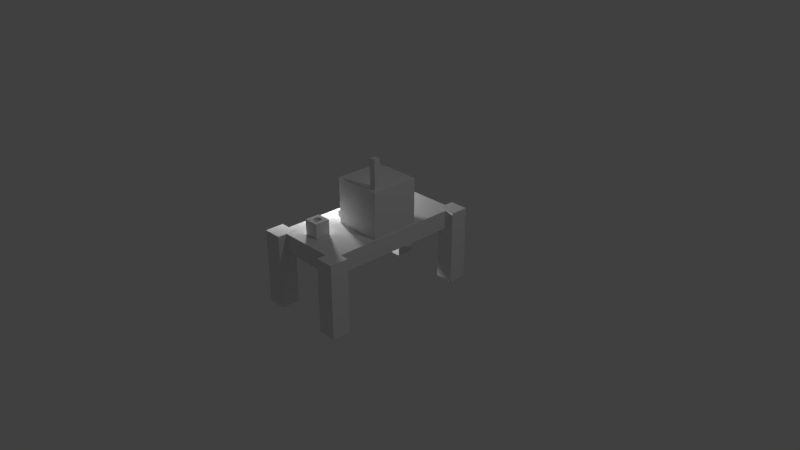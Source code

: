 # Source: tafel_met_tv.blend  (saved by Blender 2.79.0; exported with 4.5.12 LTS)
import bpy
from mathutils import Matrix  # noqa: F401  (used for matrix-valued properties, if any)

bpy.ops.wm.read_factory_settings(use_empty=True)
scene = bpy.context.scene
scene.name = 'Scene'

# ---- collections
col_collection_1 = bpy.data.collections.new('Collection 1'); scene.collection.children.link(col_collection_1)

# ---- materials (node trees are filled in below, after node groups)
mat_material = bpy.data.materials.new('Material')
mat_material.alpha_threshold = 0.0
mat_material.use_transparent_shadow = False
mat_material.roughness = 0.5
mat_material.line_color = (0.0, 0.0, 0.0, 1.0)

# ---- material node trees

# ---- world
world_world = bpy.data.worlds.new('World'); scene.world = world_world
world_world.color = (0.05088, 0.05088, 0.05088)
world_world.use_sun_shadow = False
world_world.sun_shadow_jitter_overblur = 0.0
world_world.cycles.sampling_method = 'MANUAL'

# ---- cameras
cam_camera = bpy.data.cameras.new('Camera')
cam_camera.clip_end = 100.0
cam_camera.lens = 35.0
cam_camera.sensor_width = 32.0
cam_camera.sensor_height = 18.0
cam_camera.ortho_scale = 7.314
cam_camera.dof.focus_distance = 0.0
cam_camera.dof.aperture_fstop = 128.0

# ---- lights
light_lamp_001 = bpy.data.lights.new('Lamp.001', 'POINT')
light_lamp_001.transmission_factor = 0.0
light_lamp_001.cutoff_distance = 30.0
light_lamp_001.energy = 100.0
light_lamp_001.shadow_buffer_clip_start = 1.001
light_lamp_001.shadow_soft_size = 0.1
light_lamp_001.shadow_maximum_resolution = 0.006
light_lamp_001.use_absolute_resolution = True

# ---- meshes
me_cube_011 = bpy.data.meshes.new('Cube.011')
me_cube_011.from_pydata([(1.0, 1.0, -1.0), (1.0, -1.0, -1.0), (-1.0, -1.0, -1.0), (-1.0, 1.0, -1.0), (1.0, 1.0, 1.0), (1.0, -1.0, 1.0), (-1.0, -1.0, 1.0), (-1.0, 1.0, 1.0)], [], [(0, 1, 2, 3), (4, 7, 6, 5), (0, 4, 5, 1), (1, 5, 6, 2), (2, 6, 7, 3), (4, 0, 3, 7)])
_uv = me_cube_011.uv_layers.new(name='UVMap')
_uv.uv.foreach_set('vector', [0.0, 0.0, 1.0, 0.0, 1.0, 1.0, 0.0, 1.0, 0.0, 0.0, 1.0, 0.0, 1.0, 1.0, 0.0, 1.0, 0.0, 0.0, 1.0, 0.0, 1.0, 1.0, 0.0, 1.0, 0.0, 0.0, 1.0, 0.0, 1.0, 1.0, 0.0, 1.0, 0.0, 0.0, 1.0, 0.0, 1.0, 1.0, 0.0, 1.0, 0.0, 0.0, 1.0, 0.0, 1.0, 1.0, 0.0, 1.0])
me_cube_011.materials.append(mat_material)
me_cube_011.use_remesh_preserve_volume = False
me_cube_011.use_remesh_preserve_attributes = False
me_cube_011.use_mirror_vertex_groups = False
me_cube_011.update()
me_cube_010 = bpy.data.meshes.new('Cube.010')
me_cube_010.from_pydata([(-1.0, -1.0, -1.0), (-1.0, -1.0, 1.0), (-1.0, 1.0, -1.0), (-1.0, 1.0, 1.0), (1.0, -1.0, -1.0), (1.0, -1.0, 1.0), (1.0, 1.0, -1.0), (1.0, 1.0, 1.0), (-1.0, 0.0, -1.0), (-1.0, -1.0, 0.0), (-1.0, 0.0, 1.0), (-1.0, 1.0, 0.0), (0.0, 1.0, -1.0), (0.0, 1.0, 1.0), (1.0, 1.0, 0.0), (1.0, 0.0, -1.0), (1.0, 0.0, 1.0), (1.0, -1.0, 0.0), (0.0, -1.0, -1.0), (0.0, -1.0, 1.0), (0.0, 0.0, -1.0), (0.0, -1.0, 0.0), (1.0, 0.0, 0.0), (0.0, 1.0, 0.0), (-1.0, 0.0, 0.0), (-1.0, -0.5, -1.0), (-1.0, -1.0, 0.5), (-1.0, 0.5, 1.0), (-1.0, 1.0, -0.5), (-0.5, 1.0, -1.0), (0.5, 1.0, 1.0), (1.0, 1.0, -0.5), (1.0, 0.5, -1.0), (1.0, -0.5, 1.0), (1.0, -1.0, -0.5), (0.5, -1.0, -1.0), (-0.5, -1.0, 1.0), (-1.0, 0.5, -1.0), (-1.0, -1.0, -0.5), (-1.0, -0.5, 1.0), (-1.0, 1.0, 0.5), (0.5, 1.0, -1.0), (-0.5, 1.0, 1.0), (1.0, 1.0, 0.5), (1.0, -0.5, -1.0), (1.0, 0.5, 1.0), (1.0, -1.0, 0.5), (-0.5, -1.0, -1.0), (0.5, -1.0, 1.0), (0.0, -0.5, 1.0), (0.0, 0.5, 1.0), (0.5, 0.0, 1.0), (-0.5, 0.0, 1.0), (0.0, -0.5, -1.0), (0.0, 0.5, -1.0), (-0.5, 0.0, -1.0), (0.5, 0.0, -1.0), (-0.5, -1.0, 0.0), (0.5, -1.0, 0.0), (0.0, -1.0, -0.5), (0.0, -1.0, 0.5), (1.0, -0.5, 0.0), (1.0, 0.5, 0.0), (1.0, 0.0, -0.5), (1.0, 0.0, 0.5), (0.5, 1.0, 0.0), (-0.5, 1.0, 0.0), (0.0, 1.0, -0.5), (0.0, 1.0, 0.5), (-1.0, 0.5, 0.0), (-1.0, -0.5, 0.0), (-1.0, 0.0, -0.5), (-1.0, 0.0, 0.5), (-1.0, -0.5, 0.5), (-1.0, -0.5, -0.5), (-1.0, 0.5, -0.5), (-0.5, 1.0, 0.5), (-0.5, 1.0, -0.5), (0.5, 1.0, -0.5), (1.0, 0.5, 0.5), (1.0, 0.5, -0.5), (1.0, -0.5, -0.5), (0.5, -1.0, 0.5), (0.5, -1.0, -0.5), (-0.5, -1.0, -0.5), (0.5, 0.5, -1.0), (-0.5, 0.5, -1.0), (-0.5, -0.5, -1.0), (-0.5, 0.5, 1.0), (0.5, 0.5, 1.0), (0.5, -0.5, 1.0), (-0.5, -0.5, 1.0), (0.5, -0.5, -1.0), (-0.5, -1.0, 0.5), (1.0, -0.5, 0.5), (0.5, 1.0, 0.5), (-1.0, 0.5, 0.5), (-0.5, 0.5, 1.0), (-0.5, 0.0, 1.0), (0.0, 0.5, 1.0), (0.5, 0.5, 1.0), (0.5, 0.0, 1.0), (0.5, -0.5, 1.0), (0.0, -0.5, 1.0), (-0.5, -0.5, 1.0), (0.0, 0.5, 0.5676), (0.0, 0.0, 0.5676), (-0.5, 0.0, 0.5676), (0.0, -0.5, 0.5676), (0.5, 0.0, 0.5676), (-0.5, 0.5, 0.5676), (0.5, 0.5, 0.5676), (0.5, -0.5, 0.5676), (-0.5, -0.5, 0.5676)], [], [(96, 27, 3, 40), (95, 30, 7, 43), (94, 33, 5, 46), (93, 36, 1, 26), (92, 44, 4, 35), (104, 39, 1, 36), (102, 103, 19, 48), (98, 91, 113, 107), (97, 27, 10, 52), (87, 53, 18, 47), (86, 54, 20, 55), (85, 32, 15, 56), (84, 57, 9, 38), (83, 58, 21, 59), (82, 48, 19, 60), (81, 61, 17, 34), (80, 62, 22, 63), (79, 45, 16, 64), (78, 65, 14, 31), (77, 66, 23, 67), (76, 42, 13, 68), (75, 69, 11, 28), (74, 70, 24, 71), (73, 39, 10, 72), (70, 73, 72, 24), (9, 26, 73, 70), (26, 1, 39, 73), (25, 74, 71, 8), (0, 38, 74, 25), (38, 9, 70, 74), (37, 75, 28, 2), (8, 71, 75, 37), (71, 24, 69, 75), (66, 76, 68, 23), (11, 40, 76, 66), (40, 3, 42, 76), (29, 77, 67, 12), (2, 28, 77, 29), (28, 11, 66, 77), (41, 78, 31, 6), (12, 67, 78, 41), (67, 23, 65, 78), (62, 79, 64, 22), (14, 43, 79, 62), (43, 7, 45, 79), (32, 80, 63, 15), (6, 31, 80, 32), (31, 14, 62, 80), (44, 81, 34, 4), (15, 63, 81, 44), (63, 22, 61, 81), (58, 82, 60, 21), (17, 46, 82, 58), (46, 5, 48, 82), (35, 83, 59, 18), (4, 34, 83, 35), (34, 17, 58, 83), (47, 84, 38, 0), (18, 59, 84, 47), (59, 21, 57, 84), (54, 85, 56, 20), (12, 41, 85, 54), (41, 6, 32, 85), (37, 86, 55, 8), (2, 29, 86, 37), (29, 12, 54, 86), (25, 87, 47, 0), (8, 55, 87, 25), (55, 20, 53, 87), (99, 88, 110, 105), (13, 42, 97, 50), (42, 3, 27, 97), (45, 100, 101, 16), (7, 30, 100, 45), (30, 13, 50, 100), (33, 102, 48, 5), (16, 101, 102, 33), (89, 99, 105, 111), (103, 104, 36, 19), (49, 90, 112, 108), (52, 10, 39, 104), (53, 92, 35, 18), (20, 56, 92, 53), (56, 15, 44, 92), (57, 93, 26, 9), (21, 60, 93, 57), (60, 19, 36, 93), (61, 94, 46, 17), (22, 64, 94, 61), (64, 16, 33, 94), (65, 95, 43, 14), (23, 68, 95, 65), (68, 13, 30, 95), (69, 96, 40, 11), (24, 72, 96, 69), (72, 10, 27, 96), (98, 88, 97, 52), (88, 99, 50, 97), (89, 51, 101, 100), (99, 89, 100, 50), (51, 90, 102, 101), (90, 49, 103, 102), (91, 98, 52, 104), (49, 91, 104, 103), (111, 105, 106, 109), (105, 110, 107, 106), (109, 106, 108, 112), (106, 107, 113, 108), (90, 51, 109, 112), (51, 89, 111, 109), (88, 98, 107, 110), (91, 49, 108, 113)])
me_cube_010.use_remesh_preserve_volume = False
me_cube_010.use_remesh_preserve_attributes = False
me_cube_010.use_mirror_vertex_groups = False
me_cube_010.update()
me_cube_008 = bpy.data.meshes.new('Cube.008')
me_cube_008.from_pydata([(1.0, 1.0, -1.0), (1.0, -1.0, -1.0), (-1.0, -1.0, -1.0), (-1.0, 1.0, -1.0), (1.0, 1.0, 1.0), (1.0, -1.0, 1.0), (-1.0, -1.0, 1.0), (-1.0, 1.0, 1.0), (1.0, -5.96e-08, -1.0), (1.788e-07, 1.0, -1.0), (1.0, 1.0, 0.0), (0.0, -1.0, -1.0), (1.0, -1.0, 0.0), (-1.0, 2.98e-07, -1.0), (-1.0, -1.0, 0.0), (-1.0, 1.0, 0.0), (1.0, -5.364e-07, 1.0), (2.384e-07, 1.0, 1.0), (-5.364e-07, -1.0, 1.0), (-1.0, 1.788e-07, 1.0), (2.384e-07, 1.0, 0.0), (-2.98e-07, -1.0, 0.0), (1.0, -2.98e-07, 0.0), (-1.49e-07, -1.788e-07, 1.0), (5.96e-08, 1.192e-07, -1.0), (1.0, -0.5, -1.0), (-0.5, 1.0, -1.0), (1.0, 1.0, 0.5), (-0.5, -1.0, -1.0), (1.0, -1.0, 0.5), (-1.0, 0.5, -1.0), (-1.0, -1.0, 0.5), (-1.0, 1.0, 0.5), (1.0, -0.5, 1.0), (-0.5, 1.0, 1.0), (-0.5, -1.0, 1.0), (-1.0, 0.5, 1.0), (1.0, 0.5, -1.0), (0.5, 1.0, -1.0), (1.0, 1.0, -0.5), (0.5, -1.0, -1.0), (1.0, -1.0, -0.5), (-1.0, -0.5, -1.0), (-1.0, -1.0, -0.5), (-1.0, 1.0, -0.5), (1.0, 0.5, 1.0), (0.5, 1.0, 1.0), (0.5, -1.0, 1.0), (-1.0, -0.5, 1.0), (-0.5, 1.0, 0.0), (0.5, 1.0, 0.0), (2.384e-07, 1.0, 0.5), (2.086e-07, 1.0, -0.5), (-1.0, 0.5, 0.0), (-1.0, -0.5, 0.0), (-1.0, 2.682e-07, -0.5), (-1.0, 2.086e-07, 0.5), (-0.5, -1.0, 0.0), (0.5, -1.0, 0.0), (-1.49e-07, -1.0, -0.5), (-4.172e-07, -1.0, 0.5), (1.0, -0.5, 0.0), (1.0, 0.5, 0.0), (1.0, -1.788e-07, -0.5), (1.0, -4.172e-07, 0.5), (-3.427e-07, -0.5, 1.0), (4.47e-08, 0.5, 1.0), (0.5, -3.576e-07, 1.0), (-0.5, 0.0, 1.0), (-0.5, 2.086e-07, -1.0), (0.5, 2.98e-08, -1.0), (1.192e-07, 0.5, -1.0), (2.98e-08, -0.5, -1.0), (0.5, -0.5, -1.0), (0.5, 0.5, -1.0), (-0.5, 0.5, -1.0), (-0.5, 0.5, 1.0), (0.5, 0.5, 1.0), (0.5, -0.5, 1.0), (1.0, 0.5, 0.5), (1.0, 0.5, -0.5), (1.0, -0.5, -0.5), (0.5, -1.0, 0.5), (0.5, -1.0, -0.5), (-0.5, -1.0, -0.5), (-1.0, -0.5, 0.5), (-1.0, -0.5, -0.5), (-1.0, 0.5, -0.5), (0.5, 1.0, -0.5), (0.5, 1.0, 0.5), (-0.5, 1.0, 0.5), (-0.5, 1.0, -0.5), (-1.0, 0.5, 0.5), (-0.5, -1.0, 0.5), (1.0, -0.5, 0.5), (-0.5, -0.5, 1.0), (-0.5, -0.5, -1.0), (-1.0, -0.5, 0.5), (-1.0, 2.086e-07, 0.5), (-1.0, -0.5, 0.0), (-1.0, -0.5, -0.5), (-1.0, 2.682e-07, -0.5), (-1.0, 0.5, -0.5), (-1.0, 0.5, 0.0), (-1.0, 0.5, 0.5), (-0.7046, -0.5, -1.366e-15), (-0.7046, 1.68e-07, -1.366e-15), (-0.7046, 1.382e-07, 0.5), (-0.7046, 0.5, -1.366e-15), (-0.7046, 1.978e-07, -0.5), (-0.7046, -0.5, 0.5), (-0.7046, -0.5, -0.5), (-0.7046, 0.5, -0.5), (-0.7046, 0.5, 0.5)], [], [(96, 28, 2, 42), (95, 48, 6, 35), (94, 33, 5, 29), (93, 35, 6, 31), (104, 36, 7, 32), (91, 26, 3, 44), (90, 49, 15, 32), (89, 50, 20, 51), (88, 38, 9, 52), (102, 103, 15, 44), (85, 98, 107, 110), (97, 48, 19, 56), (84, 57, 14, 43), (83, 58, 21, 59), (82, 47, 18, 60), (81, 61, 12, 41), (80, 62, 22, 63), (79, 45, 16, 64), (78, 65, 18, 47), (77, 66, 23, 67), (76, 36, 19, 68), (75, 69, 13, 30), (74, 70, 24, 71), (73, 40, 11, 72), (70, 73, 72, 24), (8, 25, 73, 70), (25, 1, 40, 73), (38, 74, 71, 9), (0, 37, 74, 38), (37, 8, 70, 74), (26, 75, 30, 3), (9, 71, 75, 26), (71, 24, 69, 75), (66, 76, 68, 23), (17, 34, 76, 66), (34, 7, 36, 76), (45, 77, 67, 16), (4, 46, 77, 45), (46, 17, 66, 77), (33, 78, 47, 5), (16, 67, 78, 33), (67, 23, 65, 78), (62, 79, 64, 22), (10, 27, 79, 62), (27, 4, 45, 79), (37, 80, 63, 8), (0, 39, 80, 37), (39, 10, 62, 80), (25, 81, 41, 1), (8, 63, 81, 25), (63, 22, 61, 81), (58, 82, 60, 21), (12, 29, 82, 58), (29, 5, 47, 82), (40, 83, 59, 11), (1, 41, 83, 40), (41, 12, 58, 83), (28, 84, 43, 2), (11, 59, 84, 28), (59, 21, 57, 84), (55, 86, 111, 109), (14, 31, 97, 54), (31, 6, 48, 97), (42, 100, 101, 13), (2, 43, 100, 42), (43, 14, 54, 100), (30, 102, 44, 3), (13, 101, 102, 30), (87, 55, 109, 112), (50, 88, 52, 20), (10, 39, 88, 50), (39, 0, 38, 88), (46, 89, 51, 17), (4, 27, 89, 46), (27, 10, 50, 89), (34, 90, 32, 7), (17, 51, 90, 34), (51, 20, 49, 90), (49, 91, 44, 15), (20, 52, 91, 49), (52, 9, 26, 91), (103, 104, 32, 15), (98, 92, 113, 107), (56, 19, 36, 104), (57, 93, 31, 14), (21, 60, 93, 57), (60, 18, 35, 93), (61, 94, 29, 12), (22, 64, 94, 61), (64, 16, 33, 94), (65, 95, 35, 18), (23, 68, 95, 65), (68, 19, 48, 95), (69, 96, 42, 13), (24, 72, 96, 69), (72, 11, 28, 96), (98, 85, 97, 56), (85, 99, 54, 97), (86, 55, 101, 100), (99, 86, 100, 54), (55, 87, 102, 101), (87, 53, 103, 102), (92, 98, 56, 104), (53, 92, 104, 103), (111, 105, 106, 109), (105, 110, 107, 106), (109, 106, 108, 112), (106, 107, 113, 108), (92, 53, 108, 113), (53, 87, 112, 108), (86, 99, 105, 111), (99, 85, 110, 105)])
me_cube_008.materials.append(mat_material)
me_cube_008.use_remesh_preserve_volume = False
me_cube_008.use_remesh_preserve_attributes = False
me_cube_008.use_mirror_vertex_groups = False
me_cube_008.update()
me_cube_007 = bpy.data.meshes.new('Cube.007')
me_cube_007.from_pydata([(1.0, 1.0, -1.0), (1.0, -1.0, -1.0), (-1.0, -1.0, -1.0), (-1.0, 1.0, -1.0), (1.0, 1.0, 1.0), (1.0, -1.0, 1.0), (-1.0, -1.0, 1.0), (-1.0, 1.0, 1.0), (1.0, -5.96e-08, -1.0), (1.788e-07, 1.0, -1.0), (1.0, 1.0, 0.0), (0.0, -1.0, -1.0), (1.0, -1.0, 0.0), (-1.0, 2.98e-07, -1.0), (-1.0, -1.0, 0.0), (-1.0, 1.0, 0.0), (1.0, -5.364e-07, 1.0), (2.384e-07, 1.0, 1.0), (-5.364e-07, -1.0, 1.0), (-1.0, 1.788e-07, 1.0), (2.384e-07, 1.0, 0.0), (-2.98e-07, -1.0, 0.0), (1.0, -2.98e-07, 0.0), (-1.49e-07, -1.788e-07, 1.0), (5.96e-08, 1.192e-07, -1.0), (1.0, -0.5, -1.0), (-0.5, 1.0, -1.0), (1.0, 1.0, 0.5), (-0.5, -1.0, -1.0), (1.0, -1.0, 0.5), (-1.0, 0.5, -1.0), (-1.0, -1.0, 0.5), (-1.0, 1.0, 0.5), (1.0, -0.5, 1.0), (-0.5, 1.0, 1.0), (-0.5, -1.0, 1.0), (-1.0, 0.5, 1.0), (1.0, 0.5, -1.0), (0.5, 1.0, -1.0), (1.0, 1.0, -0.5), (0.5, -1.0, -1.0), (1.0, -1.0, -0.5), (-1.0, -0.5, -1.0), (-1.0, -1.0, -0.5), (-1.0, 1.0, -0.5), (1.0, 0.5, 1.0), (0.5, 1.0, 1.0), (0.5, -1.0, 1.0), (-1.0, -0.5, 1.0), (-0.5, 1.0, 0.0), (0.5, 1.0, 0.0), (2.384e-07, 1.0, 0.5), (2.086e-07, 1.0, -0.5), (-1.0, 0.5, 0.0), (-1.0, -0.5, 0.0), (-1.0, 2.682e-07, -0.5), (-1.0, 2.086e-07, 0.5), (-0.5, -1.0, 0.0), (0.5, -1.0, 0.0), (-1.49e-07, -1.0, -0.5), (-4.172e-07, -1.0, 0.5), (1.0, -0.5, 0.0), (1.0, 0.5, 0.0), (1.0, -1.788e-07, -0.5), (1.0, -4.172e-07, 0.5), (-3.427e-07, -0.5, 1.0), (4.47e-08, 0.5, 1.0), (0.5, -3.576e-07, 1.0), (-0.5, 0.0, 1.0), (-0.5, 2.086e-07, -1.0), (0.5, 2.98e-08, -1.0), (1.192e-07, 0.5, -1.0), (2.98e-08, -0.5, -1.0), (0.5, -0.5, -1.0), (0.5, 0.5, -1.0), (-0.5, 0.5, -1.0), (-0.5, 0.5, 1.0), (0.5, 0.5, 1.0), (0.5, -0.5, 1.0), (1.0, 0.5, 0.5), (1.0, 0.5, -0.5), (1.0, -0.5, -0.5), (0.5, -1.0, 0.5), (0.5, -1.0, -0.5), (-0.5, -1.0, -0.5), (-1.0, -0.5, 0.5), (-1.0, -0.5, -0.5), (-1.0, 0.5, -0.5), (0.5, 1.0, -0.5), (0.5, 1.0, 0.5), (-0.5, 1.0, 0.5), (-0.5, 1.0, -0.5), (-1.0, 0.5, 0.5), (-0.5, -1.0, 0.5), (1.0, -0.5, 0.5), (-0.5, -0.5, 1.0), (-0.5, -0.5, -1.0), (-1.0, -0.5, 0.5), (-1.0, 2.086e-07, 0.5), (-1.0, -0.5, 0.0), (-1.0, -0.5, -0.5), (-1.0, 2.682e-07, -0.5), (-1.0, 0.5, -0.5), (-1.0, 0.5, 0.0), (-1.0, 0.5, 0.5), (-0.7046, -0.5, -1.366e-15), (-0.7046, 1.68e-07, -1.366e-15), (-0.7046, 1.382e-07, 0.5), (-0.7046, 0.5, -1.366e-15), (-0.7046, 1.978e-07, -0.5), (-0.7046, -0.5, 0.5), (-0.7046, -0.5, -0.5), (-0.7046, 0.5, -0.5), (-0.7046, 0.5, 0.5)], [], [(96, 28, 2, 42), (95, 48, 6, 35), (94, 33, 5, 29), (93, 35, 6, 31), (104, 36, 7, 32), (91, 26, 3, 44), (90, 49, 15, 32), (89, 50, 20, 51), (88, 38, 9, 52), (102, 103, 15, 44), (85, 98, 107, 110), (97, 48, 19, 56), (84, 57, 14, 43), (83, 58, 21, 59), (82, 47, 18, 60), (81, 61, 12, 41), (80, 62, 22, 63), (79, 45, 16, 64), (78, 65, 18, 47), (77, 66, 23, 67), (76, 36, 19, 68), (75, 69, 13, 30), (74, 70, 24, 71), (73, 40, 11, 72), (70, 73, 72, 24), (8, 25, 73, 70), (25, 1, 40, 73), (38, 74, 71, 9), (0, 37, 74, 38), (37, 8, 70, 74), (26, 75, 30, 3), (9, 71, 75, 26), (71, 24, 69, 75), (66, 76, 68, 23), (17, 34, 76, 66), (34, 7, 36, 76), (45, 77, 67, 16), (4, 46, 77, 45), (46, 17, 66, 77), (33, 78, 47, 5), (16, 67, 78, 33), (67, 23, 65, 78), (62, 79, 64, 22), (10, 27, 79, 62), (27, 4, 45, 79), (37, 80, 63, 8), (0, 39, 80, 37), (39, 10, 62, 80), (25, 81, 41, 1), (8, 63, 81, 25), (63, 22, 61, 81), (58, 82, 60, 21), (12, 29, 82, 58), (29, 5, 47, 82), (40, 83, 59, 11), (1, 41, 83, 40), (41, 12, 58, 83), (28, 84, 43, 2), (11, 59, 84, 28), (59, 21, 57, 84), (55, 86, 111, 109), (14, 31, 97, 54), (31, 6, 48, 97), (42, 100, 101, 13), (2, 43, 100, 42), (43, 14, 54, 100), (30, 102, 44, 3), (13, 101, 102, 30), (87, 55, 109, 112), (50, 88, 52, 20), (10, 39, 88, 50), (39, 0, 38, 88), (46, 89, 51, 17), (4, 27, 89, 46), (27, 10, 50, 89), (34, 90, 32, 7), (17, 51, 90, 34), (51, 20, 49, 90), (49, 91, 44, 15), (20, 52, 91, 49), (52, 9, 26, 91), (103, 104, 32, 15), (98, 92, 113, 107), (56, 19, 36, 104), (57, 93, 31, 14), (21, 60, 93, 57), (60, 18, 35, 93), (61, 94, 29, 12), (22, 64, 94, 61), (64, 16, 33, 94), (65, 95, 35, 18), (23, 68, 95, 65), (68, 19, 48, 95), (69, 96, 42, 13), (24, 72, 96, 69), (72, 11, 28, 96), (98, 85, 97, 56), (85, 99, 54, 97), (86, 55, 101, 100), (99, 86, 100, 54), (55, 87, 102, 101), (87, 53, 103, 102), (92, 98, 56, 104), (53, 92, 104, 103), (111, 105, 106, 109), (105, 110, 107, 106), (109, 106, 108, 112), (106, 107, 113, 108), (92, 53, 108, 113), (53, 87, 112, 108), (86, 99, 105, 111), (99, 85, 110, 105)])
me_cube_007.materials.append(mat_material)
me_cube_007.use_remesh_preserve_volume = False
me_cube_007.use_remesh_preserve_attributes = False
me_cube_007.use_mirror_vertex_groups = False
me_cube_007.update()
me_cube_004 = bpy.data.meshes.new('Cube.004')
me_cube_004.from_pydata([(1.0, 1.0, -1.0), (1.0, -1.0, -1.0), (-1.0, -1.0, -1.0), (-1.0, 1.0, -1.0), (1.0, 1.0, 1.0), (1.0, -1.0, 1.0), (-1.0, -1.0, 1.0), (-1.0, 1.0, 1.0)], [], [(0, 1, 2, 3), (4, 7, 6, 5), (0, 4, 5, 1), (1, 5, 6, 2), (2, 6, 7, 3), (4, 0, 3, 7)])
_uv = me_cube_004.uv_layers.new(name='UVMap')
_uv.uv.foreach_set('vector', [0.0, 0.0, 1.0, 0.0, 1.0, 1.0, 0.0, 1.0, 0.0, 0.0, 1.0, 0.0, 1.0, 1.0, 0.0, 1.0, 0.0, 0.0, 1.0, 0.0, 1.0, 1.0, 0.0, 1.0, 0.0, 0.0, 1.0, 0.0, 1.0, 1.0, 0.0, 1.0, 0.0, 0.0, 1.0, 0.0, 1.0, 1.0, 0.0, 1.0, 0.0, 0.0, 1.0, 0.0, 1.0, 1.0, 0.0, 1.0])
me_cube_004.materials.append(mat_material)
me_cube_004.use_remesh_preserve_volume = False
me_cube_004.use_remesh_preserve_attributes = False
me_cube_004.use_mirror_vertex_groups = False
me_cube_004.update()
me_cube_003 = bpy.data.meshes.new('Cube.003')
me_cube_003.from_pydata([(1.0, 1.0, -1.0), (1.0, -1.0, -1.0), (-1.0, -1.0, -1.0), (-1.0, 1.0, -1.0), (1.0, 1.0, 1.0), (1.0, -1.0, 1.0), (-1.0, -1.0, 1.0), (-1.0, 1.0, 1.0)], [], [(0, 1, 2, 3), (4, 7, 6, 5), (0, 4, 5, 1), (1, 5, 6, 2), (2, 6, 7, 3), (4, 0, 3, 7)])
_uv = me_cube_003.uv_layers.new(name='UVMap')
_uv.uv.foreach_set('vector', [0.0, 0.0, 1.0, 0.0, 1.0, 1.0, 0.0, 1.0, 0.0, 0.0, 1.0, 0.0, 1.0, 1.0, 0.0, 1.0, 0.0, 0.0, 1.0, 0.0, 1.0, 1.0, 0.0, 1.0, 0.0, 0.0, 1.0, 0.0, 1.0, 1.0, 0.0, 1.0, 0.0, 0.0, 1.0, 0.0, 1.0, 1.0, 0.0, 1.0, 0.0, 0.0, 1.0, 0.0, 1.0, 1.0, 0.0, 1.0])
me_cube_003.materials.append(mat_material)
me_cube_003.use_remesh_preserve_volume = False
me_cube_003.use_remesh_preserve_attributes = False
me_cube_003.use_mirror_vertex_groups = False
me_cube_003.update()

# ---- objects
ob_cube_009 = bpy.data.objects.new('Cube.009', me_cube_011)
ob_lamp_001 = bpy.data.objects.new('Lamp.001', light_lamp_001)
ob_cube_008 = bpy.data.objects.new('Cube.008', me_cube_010)
ob_cube_007 = bpy.data.objects.new('Cube.007', me_cube_008)
ob_cube_005 = bpy.data.objects.new('Cube.005', me_cube_008)
ob_cube_006 = bpy.data.objects.new('Cube.006', me_cube_007)
ob_cube_004 = bpy.data.objects.new('Cube.004', me_cube_004)
ob_cube_003 = bpy.data.objects.new('Cube.003', me_cube_003)
ob_cube_002 = bpy.data.objects.new('Cube.002', me_cube_003)
ob_cube_001 = bpy.data.objects.new('Cube.001', me_cube_011)
ob_lamp = bpy.data.objects.new('Lamp', light_lamp_001)
ob_camera = bpy.data.objects.new('Camera', cam_camera)

# ---- transforms, parenting, visibility, modifiers, constraints
ob_cube_009.location = (0.5, -1.0, 0.0)
ob_cube_009.scale = (0.125, 0.125, 0.5)
ob_cube_009.lock_rotations_4d = False
ob_cube_009.empty_display_type = 'ARROWS'
ob_cube_009.lineart.crease_threshold = 0.0
ob_lamp_001.location = (-1.186, 0.02048, 0.8041)
ob_lamp_001.rotation_euler = (0.6503, 0.05522, 1.866)
ob_lamp_001.lock_rotations_4d = False
ob_lamp_001.empty_display_type = 'ARROWS'
ob_lamp_001.color = (0.0, 0.0, 0.0, 0.0)
ob_lamp_001.lineart.crease_threshold = 0.0
ob_cube_008.location = (-0.1013, -0.7308, 0.6013)
ob_cube_008.scale = (0.1, 0.1, 0.1)
ob_cube_008.lineart.crease_threshold = 0.0
ob_cube_007.location = (0.3987, -0.2355, 1.256)
ob_cube_007.scale = (0.04, 0.04, 0.25)
ob_cube_007.lock_rotations_4d = False
ob_cube_007.empty_display_type = 'ARROWS'
ob_cube_007.lineart.crease_threshold = 0.0
ob_cube_005.location = (-0.2091, -0.243, 0.584)
ob_cube_005.scale = (0.04, 0.04, 0.04)
ob_cube_005.lock_rotations_4d = False
ob_cube_005.empty_display_type = 'ARROWS'
ob_cube_005.lineart.crease_threshold = 0.0
ob_cube_006.location = (0.1633, 0.0, 0.7932)
ob_cube_006.scale = (0.325, 0.325, 0.325)
ob_cube_006.lock_rotations_4d = False
ob_cube_006.empty_display_type = 'ARROWS'
ob_cube_006.lineart.crease_threshold = 0.0
ob_cube_004.location = (0.0, 0.0, 0.3738)
ob_cube_004.scale = (0.5, 1.0, 0.125)
ob_cube_004.lock_rotations_4d = False
ob_cube_004.empty_display_type = 'ARROWS'
ob_cube_004.lineart.crease_threshold = 0.0
ob_cube_003.location = (-0.5, -1.0, 0.0)
ob_cube_003.scale = (0.125, 0.125, 0.5)
ob_cube_003.lock_rotations_4d = False
ob_cube_003.empty_display_type = 'ARROWS'
ob_cube_003.lineart.crease_threshold = 0.0
ob_cube_002.location = (-0.5, 1.0, 0.0)
ob_cube_002.scale = (0.125, 0.125, 0.5)
ob_cube_002.lock_rotations_4d = False
ob_cube_002.empty_display_type = 'ARROWS'
ob_cube_002.lineart.crease_threshold = 0.0
ob_cube_001.location = (0.5, 1.0, 0.0)
ob_cube_001.scale = (0.125, 0.125, 0.5)
ob_cube_001.lock_rotations_4d = False
ob_cube_001.empty_display_type = 'ARROWS'
ob_cube_001.lineart.crease_threshold = 0.0
ob_lamp.location = (4.833, 1.005, 6.037)
ob_lamp.rotation_euler = (0.6503, 0.05522, 1.866)
ob_lamp.lock_rotations_4d = False
ob_lamp.empty_display_type = 'ARROWS'
ob_lamp.color = (0.0, 0.0, 0.0, 0.0)
ob_lamp.lineart.crease_threshold = 0.0
ob_camera.location = (7.481, -6.508, 5.344)
ob_camera.rotation_euler = (1.109, 0.0, 0.8149)
ob_camera.lock_rotations_4d = False
ob_camera.empty_display_type = 'ARROWS'
ob_camera.color = (0.0, 0.0, 0.0, 0.0)
ob_camera.display_type = 'WIRE'
ob_camera.lineart.crease_threshold = 0.0

# ---- collection membership
col_collection_1.objects.link(ob_cube_009)
col_collection_1.objects.link(ob_lamp_001)
col_collection_1.objects.link(ob_cube_008)
col_collection_1.objects.link(ob_cube_007)
col_collection_1.objects.link(ob_cube_005)
col_collection_1.objects.link(ob_cube_006)
col_collection_1.objects.link(ob_cube_004)
col_collection_1.objects.link(ob_cube_003)
col_collection_1.objects.link(ob_cube_002)
col_collection_1.objects.link(ob_cube_001)
col_collection_1.objects.link(ob_lamp)
col_collection_1.objects.link(ob_camera)

# ---- scene / render settings (as saved in the file)
scene.camera = ob_camera
scene.frame_start = 1; scene.frame_end = 250; scene.frame_set(1)
scene.render.engine = 'BLENDER_EEVEE_NEXT'
scene.render.resolution_percentage = 50
scene.render.dither_intensity = 0.0
scene.cycles.use_denoising = False
scene.cycles.samples = 128
scene.cycles.sampling_pattern = 'TABULATED_SOBOL'
scene.cycles.use_adaptive_sampling = False
scene.cycles.use_light_tree = False
scene.cycles.blur_glossy = 0.0
scene.cycles.sample_clamp_indirect = 0.0
scene.view_settings.view_transform = 'Standard'
bpy.context.view_layer.update()
